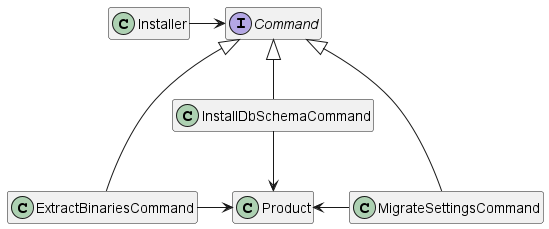

The diagram above was rendered by PlantUML. Its source (embedded in the PNG):
@startuml
'https://plantuml.com/class-diagram

hide empty members

interface Command
class Installer
class Product
class ExtractBinariesCommand
class InstallDbSchemaCommand
class MigrateSettingsCommand

Command <|--- ExtractBinariesCommand
Command <|-- InstallDbSchemaCommand
Command <|--- MigrateSettingsCommand

Installer -> Command
ExtractBinariesCommand -> Product
InstallDbSchemaCommand -> Product
Product <- MigrateSettingsCommand

@enduml